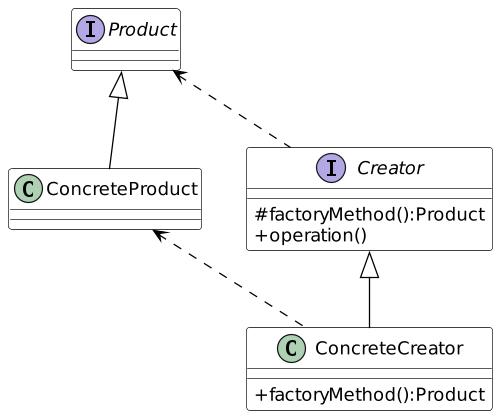

The diagram above was rendered by PlantUML. Its source (embedded in the PNG):
@startuml
scale 500 width

skinparam class {
	BackgroundColor White
	ArrowColor Black
	BorderColor Black
}

skinparam classAttributeIconSize 0

together {
  interface Product
  class ConcreteProduct
}

together {
  interface Creator
  class ConcreteCreator
  Creator : #factoryMethod():Product
  Creator : +operation()
  ConcreteCreator : +factoryMethod():Product
}

Creator <|-- ConcreteCreator
Product <|-- ConcreteProduct

ConcreteProduct <.. ConcreteCreator
Product <.. Creator

@enduml